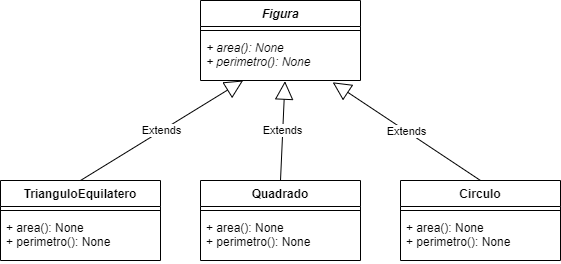

The diagram above was exported from draw.io. Its source (the exported page's mxGraphModel, read from the mxfile embedded in the PNG):
<mxGraphModel dx="806" dy="883" grid="1" gridSize="10" guides="1" tooltips="1" connect="1" arrows="1" fold="1" page="1" pageScale="1" pageWidth="827" pageHeight="1169" math="0" shadow="0">
  <root>
    <mxCell id="0" />
    <mxCell id="1" parent="0" />
    <mxCell id="_3ttVKPgRhyumALGRm3t-1" value="Figura" style="swimlane;fontStyle=3;align=center;verticalAlign=top;childLayout=stackLayout;horizontal=1;startSize=26;horizontalStack=0;resizeParent=1;resizeParentMax=0;resizeLast=0;collapsible=1;marginBottom=0;" vertex="1" parent="1">
      <mxGeometry x="360" y="220" width="160" height="80" as="geometry" />
    </mxCell>
    <mxCell id="_3ttVKPgRhyumALGRm3t-3" value="" style="line;strokeWidth=1;fillColor=none;align=left;verticalAlign=middle;spacingTop=-1;spacingLeft=3;spacingRight=3;rotatable=0;labelPosition=right;points=[];portConstraint=eastwest;" vertex="1" parent="_3ttVKPgRhyumALGRm3t-1">
      <mxGeometry y="26" width="160" height="8" as="geometry" />
    </mxCell>
    <mxCell id="_3ttVKPgRhyumALGRm3t-4" value="+ area(): None&#10;+ perimetro(): None" style="text;strokeColor=none;fillColor=none;align=left;verticalAlign=top;spacingLeft=4;spacingRight=4;overflow=hidden;rotatable=0;points=[[0,0.5],[1,0.5]];portConstraint=eastwest;fontStyle=2" vertex="1" parent="_3ttVKPgRhyumALGRm3t-1">
      <mxGeometry y="34" width="160" height="46" as="geometry" />
    </mxCell>
    <mxCell id="_3ttVKPgRhyumALGRm3t-5" value="Quadrado" style="swimlane;fontStyle=1;align=center;verticalAlign=top;childLayout=stackLayout;horizontal=1;startSize=26;horizontalStack=0;resizeParent=1;resizeParentMax=0;resizeLast=0;collapsible=1;marginBottom=0;" vertex="1" parent="1">
      <mxGeometry x="360" y="400" width="160" height="80" as="geometry" />
    </mxCell>
    <mxCell id="_3ttVKPgRhyumALGRm3t-6" value="" style="line;strokeWidth=1;fillColor=none;align=left;verticalAlign=middle;spacingTop=-1;spacingLeft=3;spacingRight=3;rotatable=0;labelPosition=right;points=[];portConstraint=eastwest;" vertex="1" parent="_3ttVKPgRhyumALGRm3t-5">
      <mxGeometry y="26" width="160" height="8" as="geometry" />
    </mxCell>
    <mxCell id="_3ttVKPgRhyumALGRm3t-7" value="+ area(): None&#10;+ perimetro(): None" style="text;strokeColor=none;fillColor=none;align=left;verticalAlign=top;spacingLeft=4;spacingRight=4;overflow=hidden;rotatable=0;points=[[0,0.5],[1,0.5]];portConstraint=eastwest;fontStyle=0" vertex="1" parent="_3ttVKPgRhyumALGRm3t-5">
      <mxGeometry y="34" width="160" height="46" as="geometry" />
    </mxCell>
    <mxCell id="_3ttVKPgRhyumALGRm3t-8" value="TrianguloEquilatero" style="swimlane;fontStyle=1;align=center;verticalAlign=top;childLayout=stackLayout;horizontal=1;startSize=26;horizontalStack=0;resizeParent=1;resizeParentMax=0;resizeLast=0;collapsible=1;marginBottom=0;" vertex="1" parent="1">
      <mxGeometry x="160" y="400" width="160" height="80" as="geometry" />
    </mxCell>
    <mxCell id="_3ttVKPgRhyumALGRm3t-9" value="" style="line;strokeWidth=1;fillColor=none;align=left;verticalAlign=middle;spacingTop=-1;spacingLeft=3;spacingRight=3;rotatable=0;labelPosition=right;points=[];portConstraint=eastwest;" vertex="1" parent="_3ttVKPgRhyumALGRm3t-8">
      <mxGeometry y="26" width="160" height="8" as="geometry" />
    </mxCell>
    <mxCell id="_3ttVKPgRhyumALGRm3t-10" value="+ area(): None&#10;+ perimetro(): None" style="text;strokeColor=none;fillColor=none;align=left;verticalAlign=top;spacingLeft=4;spacingRight=4;overflow=hidden;rotatable=0;points=[[0,0.5],[1,0.5]];portConstraint=eastwest;fontStyle=0" vertex="1" parent="_3ttVKPgRhyumALGRm3t-8">
      <mxGeometry y="34" width="160" height="46" as="geometry" />
    </mxCell>
    <mxCell id="_3ttVKPgRhyumALGRm3t-11" value="Circulo" style="swimlane;fontStyle=1;align=center;verticalAlign=top;childLayout=stackLayout;horizontal=1;startSize=26;horizontalStack=0;resizeParent=1;resizeParentMax=0;resizeLast=0;collapsible=1;marginBottom=0;" vertex="1" parent="1">
      <mxGeometry x="560" y="400" width="160" height="80" as="geometry" />
    </mxCell>
    <mxCell id="_3ttVKPgRhyumALGRm3t-12" value="" style="line;strokeWidth=1;fillColor=none;align=left;verticalAlign=middle;spacingTop=-1;spacingLeft=3;spacingRight=3;rotatable=0;labelPosition=right;points=[];portConstraint=eastwest;" vertex="1" parent="_3ttVKPgRhyumALGRm3t-11">
      <mxGeometry y="26" width="160" height="8" as="geometry" />
    </mxCell>
    <mxCell id="_3ttVKPgRhyumALGRm3t-13" value="+ area(): None&#10;+ perimetro(): None" style="text;strokeColor=none;fillColor=none;align=left;verticalAlign=top;spacingLeft=4;spacingRight=4;overflow=hidden;rotatable=0;points=[[0,0.5],[1,0.5]];portConstraint=eastwest;fontStyle=0" vertex="1" parent="_3ttVKPgRhyumALGRm3t-11">
      <mxGeometry y="34" width="160" height="46" as="geometry" />
    </mxCell>
    <mxCell id="_3ttVKPgRhyumALGRm3t-14" value="Extends" style="endArrow=block;endSize=16;endFill=0;html=1;rounded=0;exitX=0.5;exitY=0;exitDx=0;exitDy=0;" edge="1" parent="1" source="_3ttVKPgRhyumALGRm3t-8" target="_3ttVKPgRhyumALGRm3t-4">
      <mxGeometry width="160" relative="1" as="geometry">
        <mxPoint x="350" y="450" as="sourcePoint" />
        <mxPoint x="510" y="450" as="targetPoint" />
      </mxGeometry>
    </mxCell>
    <mxCell id="_3ttVKPgRhyumALGRm3t-18" value="Extends" style="endArrow=block;endSize=16;endFill=0;html=1;rounded=0;entryX=0.528;entryY=1.015;entryDx=0;entryDy=0;entryPerimeter=0;exitX=0.5;exitY=0;exitDx=0;exitDy=0;" edge="1" parent="1" source="_3ttVKPgRhyumALGRm3t-5" target="_3ttVKPgRhyumALGRm3t-4">
      <mxGeometry width="160" relative="1" as="geometry">
        <mxPoint x="350" y="450" as="sourcePoint" />
        <mxPoint x="510" y="450" as="targetPoint" />
      </mxGeometry>
    </mxCell>
    <mxCell id="_3ttVKPgRhyumALGRm3t-20" value="Extends" style="endArrow=block;endSize=16;endFill=0;html=1;rounded=0;entryX=0.826;entryY=1.039;entryDx=0;entryDy=0;entryPerimeter=0;exitX=0.5;exitY=0;exitDx=0;exitDy=0;" edge="1" parent="1" source="_3ttVKPgRhyumALGRm3t-11" target="_3ttVKPgRhyumALGRm3t-4">
      <mxGeometry width="160" relative="1" as="geometry">
        <mxPoint x="350" y="450" as="sourcePoint" />
        <mxPoint x="510" y="450" as="targetPoint" />
      </mxGeometry>
    </mxCell>
  </root>
</mxGraphModel>